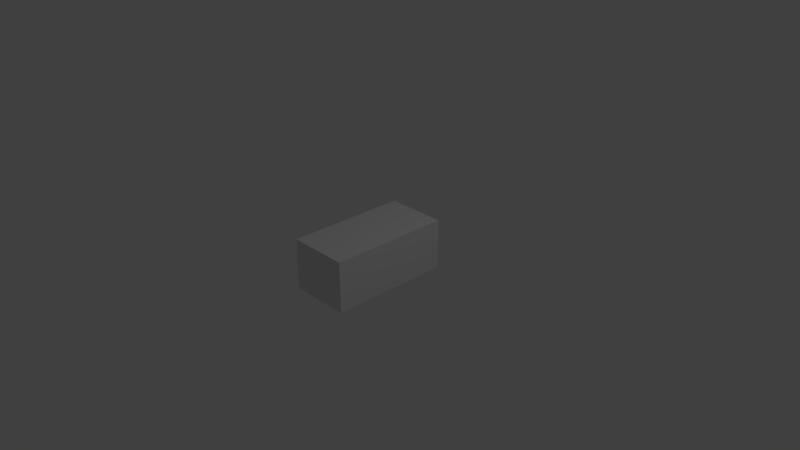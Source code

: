# Source: Box4.blend  (saved by Blender 2.78.0; exported with 4.5.12 LTS)
import bpy
from mathutils import Matrix  # noqa: F401  (used for matrix-valued properties, if any)

bpy.ops.wm.read_factory_settings(use_empty=True)
scene = bpy.context.scene
scene.name = 'Scene'

# ---- collections
col_collection_1 = bpy.data.collections.new('Collection 1'); scene.collection.children.link(col_collection_1)

# ---- materials (node trees are filled in below, after node groups)
mat_mat_grid = bpy.data.materials.new('Mat_Grid')
mat_mat_grid.alpha_threshold = 0.0
mat_mat_grid.use_transparent_shadow = False
mat_mat_grid.diffuse_color = (0.03968, 0.03968, 0.03968, 1.0)
mat_mat_grid.roughness = 0.5
mat_mat_box = bpy.data.materials.new('Mat_Box')
mat_mat_box.alpha_threshold = 0.0
mat_mat_box.use_transparent_shadow = False
mat_mat_box.diffuse_color = (0.8, 0.03095, 0.03832, 1.0)
mat_mat_box.roughness = 0.5
mat_mat_box.line_color = (0.0, 0.0, 0.0, 1.0)

# ---- material node trees

# ---- world
world_world = bpy.data.worlds.new('World'); scene.world = world_world
world_world.color = (0.05088, 0.05088, 0.05088)
world_world.use_sun_shadow = False
world_world.sun_shadow_jitter_overblur = 0.0
world_world.cycles.sampling_method = 'MANUAL'

# ---- cameras
cam_camera = bpy.data.cameras.new('Camera')
cam_camera.clip_end = 100.0
cam_camera.lens = 35.0
cam_camera.sensor_width = 32.0
cam_camera.sensor_height = 18.0
cam_camera.ortho_scale = 7.314
cam_camera.dof.focus_distance = 0.0
cam_camera.dof.aperture_fstop = 128.0

# ---- lights
light_lamp = bpy.data.lights.new('Lamp', 'POINT')
light_lamp.transmission_factor = 0.0
light_lamp.cutoff_distance = 30.0
light_lamp.energy = 100.0
light_lamp.shadow_buffer_clip_start = 1.001
light_lamp.shadow_soft_size = 0.1
light_lamp.shadow_maximum_resolution = 0.006
light_lamp.use_absolute_resolution = True

# ---- meshes
me_grid = bpy.data.meshes.new('Grid')
me_grid.from_pydata([(-0.7778, -0.1098, 0.0), (-0.5556, -0.1098, 0.0), (-0.3333, -0.1098, 0.0), (-0.1111, -0.1098, 0.0), (0.1111, -0.1098, 0.0), (0.3333, -0.1098, 0.0), (0.5556, -0.1098, 0.0), (0.7778, -0.1098, 0.0), (-1.0, 0.1124, 0.0), (-0.7778, 0.1124, 0.0), (-0.5556, 0.1124, 0.0), (-0.3333, 0.1124, 0.0), (-0.1111, 0.1124, 0.0), (0.1111, 0.1124, 0.0), (0.3333, 0.1124, 0.0), (0.5556, 0.1124, 0.0), (0.7778, 0.1124, 0.0), (1.0, 0.1124, 0.0), (-1.0, 0.3346, 0.0), (-0.7778, 0.3346, 0.0), (-0.5556, 0.3346, 0.0), (-0.3333, 0.3346, 0.0), (-0.1111, 0.3346, 0.0), (0.1111, 0.3346, 0.0), (0.3333, 0.3346, 0.0), (0.5556, 0.3346, 0.0), (0.7778, 0.3346, 0.0), (1.0, 0.3346, 0.0), (-1.0, 0.5569, 0.0), (-0.7778, 0.5569, 0.0), (-0.5556, 0.5569, 0.0), (-0.3333, 0.5569, 0.0), (-0.1111, 0.5569, 0.0), (0.1111, 0.5569, 0.0), (0.3333, 0.5569, 0.0), (0.5556, 0.5569, 0.0), (0.7778, 0.5569, 0.0), (1.0, 0.5569, 0.0), (-1.0, 0.7791, 0.0), (-0.7778, 0.7791, 0.0), (-0.5556, 0.7791, 0.0), (-0.3333, 0.7791, 0.0), (-0.1111, 0.7791, 0.0), (0.1111, 0.7791, 0.0), (0.3333, 0.7791, 0.0), (0.5556, 0.7791, 0.0), (0.7778, 0.7791, 0.0), (1.0, 0.7791, 0.0), (-1.0, 1.001, 0.0), (-0.7778, 1.001, 0.0), (-0.5556, 1.001, 0.0), (-0.3333, 1.001, 0.0), (-0.1111, 1.001, 0.0), (0.1111, 1.001, 0.0), (0.3333, 1.001, 0.0), (0.5556, 1.001, 0.0), (0.7778, 1.001, 0.0), (1.0, 1.001, 0.0), (-1.0, 1.224, 0.0), (-0.7778, 1.224, 0.0), (-0.5556, 1.224, 0.0), (-0.3333, 1.224, 0.0), (-0.1111, 1.224, 0.0), (0.1111, 1.224, 0.0), (0.3333, 1.224, 0.0), (0.5556, 1.224, 0.0), (0.7778, 1.224, 0.0), (1.0, 1.224, 0.0), (-1.0, 1.446, 0.0), (-0.7778, 1.446, 0.0), (-0.5556, 1.446, 0.0), (-0.3333, 1.446, 0.0), (-0.1111, 1.446, 0.0), (0.1111, 1.446, 0.0), (0.3333, 1.446, 0.0), (0.5556, 1.446, 0.0), (0.7778, 1.446, 0.0), (1.0, 1.446, 0.0), (-1.0, 1.668, 0.0), (-0.7778, 1.668, 0.0), (-0.5556, 1.668, 0.0), (-0.3333, 1.668, 0.0), (-0.1111, 1.668, 0.0), (0.1111, 1.668, 0.0), (0.3333, 1.668, 0.0), (0.5556, 1.668, 0.0), (0.7778, 1.668, 0.0), (1.0, 1.668, 0.0), (-0.7778, 1.89, 0.0), (-0.5556, 1.89, 0.0), (-0.3333, 1.89, 0.0), (-0.1111, 1.89, 0.0), (0.1111, 1.89, 0.0), (0.3333, 1.89, 0.0), (0.5556, 1.89, 0.0), (0.7778, 1.89, 0.0), (0.8397, -1.769, 1.794), (1.15, -2.776, 1.794), (0.8397, -2.776, 2.105), (1.137, -2.615, 2.092), (1.15, -1.698, 2.334), (1.137, -2.293, 2.253), (0.8397, -1.769, 0.1057), (0.8397, -1.698, 0.07008), (0.8397, -2.602, -0.205), (1.15, -2.776, 0.1057), (1.137, -2.615, -0.1919), (1.15, -1.698, -0.4335), (0.8397, -2.146, -0.4335), (1.137, -2.293, -0.3527), (0.8397, 1.68, 0.07008), (0.8397, 1.751, 0.1057), (0.8397, 2.301, -0.4335), (1.15, 1.68, -0.4335), (1.137, 2.275, -0.3527), (1.15, 2.758, 0.1057), (0.8397, 2.758, -0.205), (1.137, 2.596, -0.1919), (1.15, -0.009176, 1.009), (0.8397, 1.751, 1.794), (1.15, 1.68, 2.334), (1.137, 2.275, 2.253), (0.8397, 2.758, 2.105), (1.15, 2.758, 1.794), (1.137, 2.596, 2.092), (-0.8491, -1.769, 1.794), (-1.16, -1.698, 2.334), (-1.147, -2.293, 2.253), (-0.8491, -2.776, 2.105), (-1.16, -2.776, 1.794), (-1.147, -2.615, 2.092), (-0.8491, -1.698, 0.07008), (-0.8491, -1.769, 0.1057), (-0.8491, -2.146, -0.4335), (-1.16, -1.698, -0.4335), (-1.147, -2.293, -0.3527), (-1.16, -2.776, 0.1057), (-0.8491, -2.602, -0.2051), (-1.147, -2.615, -0.1919), (-0.8491, 1.751, 0.1057), (-0.8491, 1.68, 0.07008), (-0.8491, 2.758, -0.205), (-1.16, 2.758, 0.1057), (-1.147, 2.596, -0.1919), (-1.16, 1.68, -0.4335), (-0.8491, 2.301, -0.4335), (-1.147, 2.275, -0.3527), (-1.161, -0.009176, 0.8915), (-0.8491, 1.751, 1.794), (-0.004684, -0.009176, 2.334), (-1.16, 2.758, 1.794), (-0.8491, 2.758, 2.105), (-1.147, 2.596, 2.092), (-1.16, 1.68, 2.334), (-1.147, 2.275, 2.253), (0.8397, -0.009175, 0.07008), (-0.004684, -1.698, 0.07008), (-0.004685, 1.68, 0.07008), (-0.8491, -0.009175, 0.07008), (0.8397, -1.769, 0.9501), (-0.004684, -1.769, 1.794), (-0.004684, -1.769, 0.1057), (-0.8491, -1.769, 0.9501), (0.8397, 1.751, 0.9501), (-0.004684, 1.751, 0.1057), (-0.004684, 1.751, 1.794), (-0.8491, 1.751, 0.9501), (-0.7778, -1.889, 0.0), (-0.5556, -1.889, 0.0), (-0.3333, -1.889, 0.0), (-0.1111, -1.889, 0.0), (0.1111, -1.889, 0.0), (0.3333, -1.889, 0.0), (0.5556, -1.889, 0.0), (0.7778, -1.889, 0.0), (-1.0, -1.666, 0.0), (-0.7778, -1.666, 0.0), (-0.5556, -1.666, 0.0), (-0.3333, -1.666, 0.0), (-0.1111, -1.666, 0.0), (0.1111, -1.666, 0.0), (0.3333, -1.666, 0.0), (0.5556, -1.666, 0.0), (0.7778, -1.666, 0.0), (1.0, -1.666, 0.0), (-1.0, -1.444, 0.0), (-0.7778, -1.444, 0.0), (-0.5556, -1.444, 0.0), (-0.3333, -1.444, 0.0), (-0.1111, -1.444, 0.0), (0.1111, -1.444, 0.0), (0.3333, -1.444, 0.0), (0.5556, -1.444, 0.0), (0.7778, -1.444, 0.0), (1.0, -1.444, 0.0), (-1.0, -1.222, 0.0), (-0.7778, -1.222, 0.0), (-0.5556, -1.222, 0.0), (-0.3333, -1.222, 0.0), (-0.1111, -1.222, 0.0), (0.1111, -1.222, 0.0), (0.3333, -1.222, 0.0), (0.5556, -1.222, 0.0), (0.7778, -1.222, 0.0), (1.0, -1.222, 0.0), (-1.0, -0.9996, 0.0), (-0.7778, -0.9996, 0.0), (-0.5556, -0.9996, 0.0), (-0.3333, -0.9996, 0.0), (-0.1111, -0.9996, 0.0), (0.1111, -0.9996, 0.0), (0.3333, -0.9996, 0.0), (0.5556, -0.9996, 0.0), (0.7778, -0.9996, 0.0), (1.0, -0.9996, 0.0), (-1.0, -0.7774, 0.0), (-0.7778, -0.7774, 0.0), (-0.5556, -0.7774, 0.0), (-0.3333, -0.7774, 0.0), (-0.1111, -0.7774, 0.0), (0.1111, -0.7774, 0.0), (0.3333, -0.7774, 0.0), (0.5556, -0.7774, 0.0), (0.7778, -0.7774, 0.0), (1.0, -0.7774, 0.0), (-1.0, -0.5552, 0.0), (-0.7778, -0.5552, 0.0), (-0.5556, -0.5552, 0.0), (-0.3333, -0.5552, 0.0), (-0.1111, -0.5552, 0.0), (0.1111, -0.5552, 0.0), (0.3333, -0.5552, 0.0), (0.5556, -0.5552, 0.0), (0.7778, -0.5552, 0.0), (1.0, -0.5552, 0.0), (-1.0, -0.333, 0.0), (-0.7778, -0.333, 0.0), (-0.5556, -0.333, 0.0), (-0.3333, -0.333, 0.0), (-0.1111, -0.333, 0.0), (0.1111, -0.333, 0.0), (0.3333, -0.333, 0.0), (0.5556, -0.333, 0.0), (0.7778, -0.333, 0.0), (1.0, -0.333, 0.0), (-1.0, -0.1107, 0.0), (-0.7778, -0.1107, 0.0), (-0.5556, -0.1107, 0.0), (-0.3333, -0.1107, 0.0), (-0.1111, -0.1107, 0.0), (0.1111, -0.1107, 0.0), (0.3333, -0.1107, 0.0), (0.5556, -0.1107, 0.0), (0.7778, -0.1107, 0.0), (1.0, -0.1107, 0.0), (-0.7778, 0.1115, 0.0), (-0.5556, 0.1115, 0.0), (-0.3333, 0.1115, 0.0), (-0.1111, 0.1115, 0.0), (0.1111, 0.1115, 0.0), (0.3333, 0.1115, 0.0), (0.5556, 0.1115, 0.0), (0.7778, 0.1115, 0.0)], [], [(0, 9, 10, 1), (2, 11, 12, 3), (4, 13, 14, 5), (6, 15, 16, 7), (8, 18, 19, 9), (9, 19, 20, 10), (10, 20, 21, 11), (11, 21, 22, 12), (12, 22, 23, 13), (13, 23, 24, 14), (14, 24, 25, 15), (15, 25, 26, 16), (16, 26, 27, 17), (19, 29, 30, 20), (21, 31, 32, 22), (23, 33, 34, 24), (25, 35, 36, 26), (28, 38, 39, 29), (29, 39, 40, 30), (30, 40, 41, 31), (31, 41, 42, 32), (32, 42, 43, 33), (33, 43, 44, 34), (34, 44, 45, 35), (35, 45, 46, 36), (36, 46, 47, 37), (39, 49, 50, 40), (41, 51, 52, 42), (43, 53, 54, 44), (45, 55, 56, 46), (48, 58, 59, 49), (49, 59, 60, 50), (50, 60, 61, 51), (51, 61, 62, 52), (52, 62, 63, 53), (53, 63, 64, 54), (54, 64, 65, 55), (55, 65, 66, 56), (56, 66, 67, 57), (59, 69, 70, 60), (61, 71, 72, 62), (63, 73, 74, 64), (65, 75, 76, 66), (68, 78, 79, 69), (69, 79, 80, 70), (70, 80, 81, 71), (71, 81, 82, 72), (72, 82, 83, 73), (73, 83, 84, 74), (74, 84, 85, 75), (75, 85, 86, 76), (76, 86, 87, 77), (79, 88, 89, 80), (81, 90, 91, 82), (83, 92, 93, 84), (85, 94, 95, 86), (96, 97, 99, 98), (97, 118, 99), (118, 100, 101), (149, 101, 100), (149, 98, 99, 101), (99, 118, 101), (102, 104, 106, 105), (104, 108, 109, 106), (103, 107, 109, 108), (107, 118, 109), (118, 105, 106), (106, 109, 118), (110, 112, 114, 113), (112, 116, 117, 114), (111, 115, 117, 116), (115, 118, 117), (118, 113, 114), (114, 117, 118), (149, 120, 121), (120, 118, 121), (118, 123, 124), (119, 122, 124, 123), (122, 149, 121, 124), (121, 118, 124), (149, 126, 127), (126, 147, 127), (147, 129, 130), (125, 128, 130, 129), (128, 149, 127, 130), (127, 147, 130), (131, 133, 135, 134), (133, 137, 138, 135), (132, 136, 138, 137), (136, 147, 138), (147, 134, 135), (135, 138, 147), (139, 141, 143, 142), (141, 145, 146, 143), (140, 144, 146, 145), (144, 147, 146), (147, 142, 143), (143, 146, 147), (148, 150, 152, 151), (150, 147, 152), (147, 153, 154), (149, 154, 153), (149, 151, 152, 154), (152, 147, 154), (96, 159, 102, 105, 97), (97, 105, 118), (118, 120, 100), (100, 120, 149), (149, 128, 98), (98, 128, 125, 160, 96), (103, 155, 110, 113, 107), (107, 113, 118), (102, 161, 132, 137, 104), (104, 137, 133, 108), (108, 133, 131, 156, 103), (111, 163, 119, 123, 115), (115, 123, 118), (110, 157, 140, 145, 112), (112, 145, 141, 116), (116, 141, 139, 164, 111), (119, 165, 148, 151, 122), (122, 151, 149), (147, 136, 129), (129, 136, 132, 162, 125), (126, 153, 147), (147, 144, 134), (134, 144, 140, 158, 131), (147, 150, 142), (142, 150, 148, 166, 139), (161, 102, 159, 96, 160, 125, 162, 132), (166, 148, 165, 119, 163, 111, 164, 139), (126, 149, 153), (167, 176, 177, 168), (169, 178, 179, 170), (171, 180, 181, 172), (173, 182, 183, 174), (175, 185, 186, 176), (176, 186, 187, 177), (177, 187, 188, 178), (178, 188, 189, 179), (179, 189, 190, 180), (180, 190, 191, 181), (181, 191, 192, 182), (182, 192, 193, 183), (183, 193, 194, 184), (186, 196, 197, 187), (188, 198, 199, 189), (190, 200, 201, 191), (192, 202, 203, 193), (195, 205, 206, 196), (196, 206, 207, 197), (197, 207, 208, 198), (198, 208, 209, 199), (199, 209, 210, 200), (200, 210, 211, 201), (201, 211, 212, 202), (202, 212, 213, 203), (203, 213, 214, 204), (206, 216, 217, 207), (208, 218, 219, 209), (210, 220, 221, 211), (212, 222, 223, 213), (215, 225, 226, 216), (216, 226, 227, 217), (217, 227, 228, 218), (218, 228, 229, 219), (219, 229, 230, 220), (220, 230, 231, 221), (221, 231, 232, 222), (222, 232, 233, 223), (223, 233, 234, 224), (226, 236, 237, 227), (228, 238, 239, 229), (230, 240, 241, 231), (232, 242, 243, 233), (235, 245, 246, 236), (236, 246, 247, 237), (237, 247, 248, 238), (238, 248, 249, 239), (239, 249, 250, 240), (240, 250, 251, 241), (241, 251, 252, 242), (242, 252, 253, 243), (243, 253, 254, 244), (246, 255, 256, 247), (248, 257, 258, 249), (250, 259, 260, 251), (252, 261, 262, 253)])
me_grid.polygons.foreach_set('material_index', [0, 0, 0, 0, 0, 0, 0, 0, 0, 0, 0, 0, 0, 0, 0, 0, 0, 0, 0, 0, 0, 0, 0, 0, 0, 0, 0, 0, 0, 0, 0, 0, 0, 0, 0, 0, 0, 0, 0, 0, 0, 0, 0, 0, 0, 0, 0, 0, 0, 0, 0, 0, 0, 0, 0, 0, 1, 1, 1, 1, 1, 1, 1, 1, 1, 1, 1, 1, 1, 1, 1, 1, 1, 1, 1, 1, 1, 1, 1, 1, 1, 1, 1, 1, 1, 1, 1, 1, 1, 1, 1, 1, 1, 1, 1, 1, 1, 1, 1, 1, 1, 1, 1, 1, 1, 1, 1, 1, 1, 1, 1, 1, 1, 1, 1, 1, 1, 1, 1, 1, 1, 1, 1, 1, 1, 1, 1, 1, 1, 1, 1, 1, 0, 0, 0, 0, 0, 0, 0, 0, 0, 0, 0, 0, 0, 0, 0, 0, 0, 0, 0, 0, 0, 0, 0, 0, 0, 0, 0, 0, 0, 0, 0, 0, 0, 0, 0, 0, 0, 0, 0, 0, 0, 0, 0, 0, 0, 0, 0, 0, 0, 0, 0, 0, 0, 0, 0, 0])
_k = set([(96, 159), (96, 160), (102, 159), (102, 161), (103, 155), (103, 156), (110, 155), (110, 157), (111, 163), (111, 164), (119, 163), (119, 165), (125, 160), (125, 162), (131, 156), (131, 158), (132, 161), (132, 162), (139, 164), (139, 166), (140, 157), (140, 158), (148, 165), (148, 166)])
me_grid.attributes.new('sharp_edge', 'BOOLEAN', 'EDGE').data.foreach_set('value', [ (min(e.vertices), max(e.vertices)) in _k for e in me_grid.edges])
_uv = me_grid.uv_layers.new(name='UVMap')
_uv.uv.foreach_set('vector', [0.6046, 0.6292, 0.5735, 0.6292, 0.5735, 0.5985, 0.6046, 0.5985, 0.6046, 0.5677, 0.5735, 0.5677, 0.5735, 0.5369, 0.6046, 0.5369, 0.6046, 0.5062, 0.5735, 0.5062, 0.5735, 0.4754, 0.6046, 0.4754, 0.6046, 0.4446, 0.5735, 0.4446, 0.5735, 0.4139, 0.6046, 0.4139, 0.5735, 0.66, 0.5423, 0.66, 0.5423, 0.6292, 0.5735, 0.6292, 0.5735, 0.6292, 0.5423, 0.6292, 0.5423, 0.5985, 0.5735, 0.5985, 0.5735, 0.5985, 0.5423, 0.5985, 0.5423, 0.5677, 0.5735, 0.5677, 0.5735, 0.5677, 0.5423, 0.5677, 0.5423, 0.5369, 0.5735, 0.5369, 0.5735, 0.5369, 0.5423, 0.5369, 0.5423, 0.5062, 0.5735, 0.5062, 0.5735, 0.5062, 0.5423, 0.5062, 0.5423, 0.4754, 0.5735, 0.4754, 0.5735, 0.4754, 0.5423, 0.4754, 0.5423, 0.4446, 0.5735, 0.4446, 0.5735, 0.4446, 0.5423, 0.4446, 0.5423, 0.4139, 0.5735, 0.4139, 0.5735, 0.4139, 0.5423, 0.4139, 0.5423, 0.3831, 0.5735, 0.3831, 0.5423, 0.6292, 0.5111, 0.6292, 0.5111, 0.5985, 0.5423, 0.5985, 0.5423, 0.5677, 0.5111, 0.5677, 0.5111, 0.5369, 0.5423, 0.5369, 0.5423, 0.5062, 0.5111, 0.5062, 0.5111, 0.4754, 0.5423, 0.4754, 0.5423, 0.4446, 0.5111, 0.4446, 0.5111, 0.4139, 0.5423, 0.4139, 0.5111, 0.66, 0.48, 0.66, 0.48, 0.6292, 0.5111, 0.6292, 0.5111, 0.6292, 0.48, 0.6292, 0.48, 0.5985, 0.5111, 0.5985, 0.5111, 0.5985, 0.48, 0.5985, 0.48, 0.5677, 0.5111, 0.5677, 0.5111, 0.5677, 0.48, 0.5677, 0.48, 0.5369, 0.5111, 0.5369, 0.5111, 0.5369, 0.48, 0.5369, 0.48, 0.5062, 0.5111, 0.5062, 0.5111, 0.5062, 0.48, 0.5062, 0.48, 0.4754, 0.5111, 0.4754, 0.5111, 0.4754, 0.48, 0.4754, 0.48, 0.4446, 0.5111, 0.4446, 0.5111, 0.4446, 0.48, 0.4446, 0.48, 0.4139, 0.5111, 0.4139, 0.5111, 0.4139, 0.48, 0.4139, 0.48, 0.3831, 0.5111, 0.3831, 0.48, 0.6292, 0.4488, 0.6292, 0.4488, 0.5985, 0.48, 0.5985, 0.48, 0.5677, 0.4488, 0.5677, 0.4488, 0.5369, 0.48, 0.5369, 0.48, 0.5062, 0.4488, 0.5062, 0.4488, 0.4754, 0.48, 0.4754, 0.48, 0.4446, 0.4488, 0.4446, 0.4488, 0.4139, 0.48, 0.4139, 0.4488, 0.66, 0.4176, 0.66, 0.4176, 0.6292, 0.4488, 0.6292, 0.4488, 0.6292, 0.4176, 0.6292, 0.4176, 0.5985, 0.4488, 0.5985, 0.4488, 0.5985, 0.4176, 0.5985, 0.4176, 0.5677, 0.4488, 0.5677, 0.4488, 0.5677, 0.4176, 0.5677, 0.4176, 0.5369, 0.4488, 0.5369, 0.4488, 0.5369, 0.4176, 0.5369, 0.4176, 0.5062, 0.4488, 0.5062, 0.4488, 0.5062, 0.4176, 0.5062, 0.4176, 0.4754, 0.4488, 0.4754, 0.4488, 0.4754, 0.4176, 0.4754, 0.4176, 0.4446, 0.4488, 0.4446, 0.4488, 0.4446, 0.4176, 0.4446, 0.4176, 0.4139, 0.4488, 0.4139, 0.4488, 0.4139, 0.4176, 0.4139, 0.4176, 0.3831, 0.4488, 0.3831, 0.4176, 0.6292, 0.3864, 0.6292, 0.3864, 0.5985, 0.4176, 0.5985, 0.4176, 0.5677, 0.3864, 0.5677, 0.3864, 0.5369, 0.4176, 0.5369, 0.4176, 0.5062, 0.3864, 0.5062, 0.3864, 0.4754, 0.4176, 0.4754, 0.4176, 0.4446, 0.3864, 0.4446, 0.3864, 0.4139, 0.4176, 0.4139, 0.3864, 0.66, 0.3553, 0.66, 0.3553, 0.6292, 0.3864, 0.6292, 0.3864, 0.6292, 0.3553, 0.6292, 0.3553, 0.5985, 0.3864, 0.5985, 0.3864, 0.5985, 0.3553, 0.5985, 0.3553, 0.5677, 0.3864, 0.5677, 0.3864, 0.5677, 0.3553, 0.5677, 0.3553, 0.5369, 0.3864, 0.5369, 0.3864, 0.5369, 0.3553, 0.5369, 0.3553, 0.5062, 0.3864, 0.5062, 0.3864, 0.5062, 0.3553, 0.5062, 0.3553, 0.4754, 0.3864, 0.4754, 0.3864, 0.4754, 0.3553, 0.4754, 0.3553, 0.4446, 0.3864, 0.4446, 0.3864, 0.4446, 0.3553, 0.4446, 0.3553, 0.4139, 0.3864, 0.4139, 0.3864, 0.4139, 0.3553, 0.4139, 0.3553, 0.3831, 0.3864, 0.3831, 0.3553, 0.6292, 0.3241, 0.6292, 0.3241, 0.5985, 0.3553, 0.5985, 0.3553, 0.5677, 0.3241, 0.5677, 0.3241, 0.5369, 0.3553, 0.5369, 0.3553, 0.5062, 0.3241, 0.5062, 0.3241, 0.4754, 0.3553, 0.4754, 0.3553, 0.4446, 0.3241, 0.4446, 0.3241, 0.4139, 0.3553, 0.4139, 0.5992, 0.7808, 0.5556, 0.7618, 0.5575, 0.7252, 0.5992, 0.7204, 0.4636, 3.301e-08, 0.5738, 0.1915, 0.4219, 0.01118, 0.5738, 0.1915, 0.388, 0.07464, 0.3994, 0.03344, 0.162, 0.5746, 0.001845, 0.7327, 1.003e-07, 0.6915, 0.162, 0.5746, 0.04359, 0.7662, 0.001845, 0.755, 0.001845, 0.7327, 0.4219, 0.01118, 0.5738, 0.1915, 0.3994, 0.03344, 0.8382, 0.04302, 0.8156, 0.04302, 0.8143, 0.001821, 0.8575, 0.0, 0.8156, 0.04302, 0.776, 0.04302, 0.7864, 0.001821, 0.8143, 0.001821, 0.9011, 0.2768, 0.8575, 0.2768, 0.8594, 0.2356, 0.9011, 0.2338, 0.776, 0.07464, 0.5738, 0.1915, 0.7648, 0.03344, 0.5738, 0.1915, 0.7004, 0.0, 0.7422, 0.01118, 0.7422, 0.01118, 0.7648, 0.03344, 0.5738, 0.1915, 0.9011, 0.3198, 0.8575, 0.3198, 0.8594, 0.2787, 0.9011, 0.2768, 0.9141, 0.4261, 0.8745, 0.4261, 0.8758, 0.3849, 0.9037, 0.3849, 0.8518, 0.4261, 0.8326, 0.3831, 0.8758, 0.3849, 0.8745, 0.4261, 0.7004, 0.3831, 0.5738, 0.1915, 0.7422, 0.3719, 0.5738, 0.1915, 0.776, 0.3085, 0.7648, 0.3497, 0.7648, 0.3497, 0.7422, 0.3719, 0.5738, 0.1915, 0.162, 0.5746, 0.0, 0.4577, 0.001845, 0.4165, 0.388, 0.3085, 0.5738, 0.1915, 0.3994, 0.3497, 0.5738, 0.1915, 0.4636, 0.3831, 0.4219, 0.3719, 0.5992, 0.7808, 0.5992, 0.8412, 0.5575, 0.8364, 0.5556, 0.7998, 0.04359, 0.3831, 0.162, 0.5746, 0.001845, 0.4165, 0.001845, 0.3943, 0.3994, 0.3497, 0.5738, 0.1915, 0.4219, 0.3719, 0.162, 0.5746, 0.3241, 0.6915, 0.3222, 0.7327, 0.0, 0.3085, 0.2022, 0.1915, 0.01138, 0.3497, 0.2022, 0.1915, 0.0756, 0.3831, 0.03392, 0.3719, 0.5992, 0.66, 0.5992, 0.7204, 0.5575, 0.7156, 0.5556, 0.679, 0.2805, 0.7662, 0.162, 0.5746, 0.3222, 0.7327, 0.3222, 0.755, 0.01138, 0.3497, 0.2022, 0.1915, 0.03392, 0.3719, 0.5992, 0.8412, 0.5992, 0.8842, 0.5575, 0.8824, 0.5556, 0.8412, 0.776, 0.2768, 0.8156, 0.2768, 0.8143, 0.318, 0.7864, 0.318, 0.8382, 0.2768, 0.8575, 0.3198, 0.8143, 0.318, 0.8156, 0.2768, 0.3124, 0.3831, 0.2022, 0.1915, 0.3542, 0.3719, 0.2022, 0.1915, 0.388, 0.3085, 0.3767, 0.3497, 0.3767, 0.3497, 0.3542, 0.3719, 0.2022, 0.1915, 0.8518, 0.6599, 0.8745, 0.6599, 0.8758, 0.7011, 0.8326, 0.7029, 0.8745, 0.6599, 0.9141, 0.6599, 0.9037, 0.7011, 0.8758, 0.7011, 0.8632, 0.3629, 0.8196, 0.3629, 0.8215, 0.3217, 0.8632, 0.3198, 0.388, 0.07464, 0.2022, 0.1915, 0.3767, 0.03344, 0.2022, 0.1915, 0.3124, 3.301e-08, 0.3542, 0.01118, 0.3542, 0.01118, 0.3767, 0.03344, 0.2022, 0.1915, 0.8196, 0.3803, 0.776, 0.3612, 0.7779, 0.3247, 0.8196, 0.3198, 0.0756, 0.0, 0.2022, 0.1915, 0.03392, 0.01118, 0.2022, 0.1915, 0.0, 0.07464, 0.01138, 0.03344, 0.162, 0.5746, 0.3222, 0.4165, 0.3241, 0.4577, 0.162, 0.5746, 0.2805, 0.3831, 0.3222, 0.3943, 0.3222, 0.4165, 0.03392, 0.01118, 0.2022, 0.1915, 0.01138, 0.03344, 0.9141, 0.618, 0.9141, 0.5012, 0.9141, 0.3843, 0.9847, 0.3831, 0.9847, 0.6168, 0.4636, 3.301e-08, 0.7004, 0.0, 0.5738, 0.1915, 0.5738, 0.1915, 0.388, 0.3085, 0.388, 0.07464, 1.003e-07, 0.6915, 0.0, 0.4577, 0.162, 0.5746, 0.162, 0.5746, 0.2805, 0.7662, 0.04359, 0.7662, 0.1413, 0.7662, 0.1413, 1.0, 0.07064, 1.0, 0.07064, 0.8831, 0.07064, 0.7662, 0.9294, 1.65e-08, 0.9294, 0.1169, 0.9294, 0.2338, 0.8575, 0.2338, 0.8575, 0.0, 0.776, 0.07464, 0.776, 0.3085, 0.5738, 0.1915, 0.2119, 0.7662, 0.2119, 0.8831, 0.2119, 1.0, 0.1413, 1.0, 0.1413, 0.7662, 0.8156, 0.04302, 0.8156, 0.2768, 0.776, 0.2768, 0.776, 0.04302, 0.4039, 0.66, 0.4039, 0.8938, 0.3241, 0.8938, 0.3241, 0.7769, 0.3241, 0.66, 0.9294, 0.2337, 0.9294, 0.1169, 0.9294, 0.0, 1.0, 0.001215, 1.0, 0.2349, 0.7004, 0.3831, 0.4636, 0.3831, 0.5738, 0.1915, 0.4039, 0.8938, 0.4039, 0.7769, 0.4039, 0.66, 0.4838, 0.66, 0.4838, 0.8938, 0.9141, 0.4261, 0.9141, 0.6599, 0.8745, 0.6599, 0.8745, 0.4261, 8.361e-08, 1.0, 0.0, 0.7662, 0.07064, 0.7662, 0.07064, 0.8831, 0.07064, 1.0, 0.2825, 0.7662, 0.2825, 0.8831, 0.2825, 1.0, 0.2119, 1.0, 0.2119, 0.7662, 0.04359, 0.3831, 0.2805, 0.3831, 0.162, 0.5746, 0.2022, 0.1915, 0.3124, 0.3831, 0.0756, 0.3831, 0.9738, 0.7042, 0.9738, 0.9379, 0.9032, 0.9367, 0.9032, 0.8198, 0.9032, 0.7029, 0.0, 0.3085, 0.0, 0.07464, 0.2022, 0.1915, 0.2022, 0.1915, 0.388, 0.07464, 0.388, 0.3085, 0.5556, 0.66, 0.5556, 0.8938, 0.4838, 0.8938, 0.4838, 0.7769, 0.4838, 0.66, 0.2022, 0.1915, 0.0756, 0.0, 0.3124, 3.301e-08, 0.9032, 0.7029, 0.9032, 0.9367, 0.8326, 0.9379, 0.8326, 0.821, 0.8326, 0.7042, 0.6046, 0.5, 0.6046, 0.3831, 0.7186, 0.3831, 0.8326, 0.3831, 0.8326, 0.5, 0.8326, 0.6169, 0.7186, 0.6169, 0.6046, 0.6169, 0.7186, 0.8507, 0.6046, 0.8507, 0.6046, 0.7338, 0.6046, 0.6169, 0.7186, 0.6169, 0.8326, 0.6169, 0.8326, 0.7338, 0.8326, 0.8507, 0.3241, 0.6915, 0.162, 0.5746, 0.3241, 0.4577, 0.6046, 0.6292, 0.5735, 0.6292, 0.5735, 0.5985, 0.6046, 0.5985, 0.6046, 0.5677, 0.5735, 0.5677, 0.5735, 0.5369, 0.6046, 0.5369, 0.6046, 0.5062, 0.5735, 0.5062, 0.5735, 0.4754, 0.6046, 0.4754, 0.6046, 0.4446, 0.5735, 0.4446, 0.5735, 0.4139, 0.6046, 0.4139, 0.5735, 0.66, 0.5423, 0.66, 0.5423, 0.6292, 0.5735, 0.6292, 0.5735, 0.6292, 0.5423, 0.6292, 0.5423, 0.5985, 0.5735, 0.5985, 0.5735, 0.5985, 0.5423, 0.5985, 0.5423, 0.5677, 0.5735, 0.5677, 0.5735, 0.5677, 0.5423, 0.5677, 0.5423, 0.5369, 0.5735, 0.5369, 0.5735, 0.5369, 0.5423, 0.5369, 0.5423, 0.5062, 0.5735, 0.5062, 0.5735, 0.5062, 0.5423, 0.5062, 0.5423, 0.4754, 0.5735, 0.4754, 0.5735, 0.4754, 0.5423, 0.4754, 0.5423, 0.4446, 0.5735, 0.4446, 0.5735, 0.4446, 0.5423, 0.4446, 0.5423, 0.4139, 0.5735, 0.4139, 0.5735, 0.4139, 0.5423, 0.4139, 0.5423, 0.3831, 0.5735, 0.3831, 0.5423, 0.6292, 0.5111, 0.6292, 0.5111, 0.5985, 0.5423, 0.5985, 0.5423, 0.5677, 0.5111, 0.5677, 0.5111, 0.5369, 0.5423, 0.5369, 0.5423, 0.5062, 0.5111, 0.5062, 0.5111, 0.4754, 0.5423, 0.4754, 0.5423, 0.4446, 0.5111, 0.4446, 0.5111, 0.4139, 0.5423, 0.4139, 0.5111, 0.66, 0.48, 0.66, 0.48, 0.6292, 0.5111, 0.6292, 0.5111, 0.6292, 0.48, 0.6292, 0.48, 0.5985, 0.5111, 0.5985, 0.5111, 0.5985, 0.48, 0.5985, 0.48, 0.5677, 0.5111, 0.5677, 0.5111, 0.5677, 0.48, 0.5677, 0.48, 0.5369, 0.5111, 0.5369, 0.5111, 0.5369, 0.48, 0.5369, 0.48, 0.5062, 0.5111, 0.5062, 0.5111, 0.5062, 0.48, 0.5062, 0.48, 0.4754, 0.5111, 0.4754, 0.5111, 0.4754, 0.48, 0.4754, 0.48, 0.4446, 0.5111, 0.4446, 0.5111, 0.4446, 0.48, 0.4446, 0.48, 0.4139, 0.5111, 0.4139, 0.5111, 0.4139, 0.48, 0.4139, 0.48, 0.3831, 0.5111, 0.3831, 0.48, 0.6292, 0.4488, 0.6292, 0.4488, 0.5985, 0.48, 0.5985, 0.48, 0.5677, 0.4488, 0.5677, 0.4488, 0.5369, 0.48, 0.5369, 0.48, 0.5062, 0.4488, 0.5062, 0.4488, 0.4754, 0.48, 0.4754, 0.48, 0.4446, 0.4488, 0.4446, 0.4488, 0.4139, 0.48, 0.4139, 0.4488, 0.66, 0.4176, 0.66, 0.4176, 0.6292, 0.4488, 0.6292, 0.4488, 0.6292, 0.4176, 0.6292, 0.4176, 0.5985, 0.4488, 0.5985, 0.4488, 0.5985, 0.4176, 0.5985, 0.4176, 0.5677, 0.4488, 0.5677, 0.4488, 0.5677, 0.4176, 0.5677, 0.4176, 0.5369, 0.4488, 0.5369, 0.4488, 0.5369, 0.4176, 0.5369, 0.4176, 0.5062, 0.4488, 0.5062, 0.4488, 0.5062, 0.4176, 0.5062, 0.4176, 0.4754, 0.4488, 0.4754, 0.4488, 0.4754, 0.4176, 0.4754, 0.4176, 0.4446, 0.4488, 0.4446, 0.4488, 0.4446, 0.4176, 0.4446, 0.4176, 0.4139, 0.4488, 0.4139, 0.4488, 0.4139, 0.4176, 0.4139, 0.4176, 0.3831, 0.4488, 0.3831, 0.4176, 0.6292, 0.3864, 0.6292, 0.3864, 0.5985, 0.4176, 0.5985, 0.4176, 0.5677, 0.3864, 0.5677, 0.3864, 0.5369, 0.4176, 0.5369, 0.4176, 0.5062, 0.3864, 0.5062, 0.3864, 0.4754, 0.4176, 0.4754, 0.4176, 0.4446, 0.3864, 0.4446, 0.3864, 0.4139, 0.4176, 0.4139, 0.3864, 0.66, 0.3553, 0.66, 0.3553, 0.6292, 0.3864, 0.6292, 0.3864, 0.6292, 0.3553, 0.6292, 0.3553, 0.5985, 0.3864, 0.5985, 0.3864, 0.5985, 0.3553, 0.5985, 0.3553, 0.5677, 0.3864, 0.5677, 0.3864, 0.5677, 0.3553, 0.5677, 0.3553, 0.5369, 0.3864, 0.5369, 0.3864, 0.5369, 0.3553, 0.5369, 0.3553, 0.5062, 0.3864, 0.5062, 0.3864, 0.5062, 0.3553, 0.5062, 0.3553, 0.4754, 0.3864, 0.4754, 0.3864, 0.4754, 0.3553, 0.4754, 0.3553, 0.4446, 0.3864, 0.4446, 0.3864, 0.4446, 0.3553, 0.4446, 0.3553, 0.4139, 0.3864, 0.4139, 0.3864, 0.4139, 0.3553, 0.4139, 0.3553, 0.3831, 0.3864, 0.3831, 0.3553, 0.6292, 0.3241, 0.6292, 0.3241, 0.5985, 0.3553, 0.5985, 0.3553, 0.5677, 0.3241, 0.5677, 0.3241, 0.5369, 0.3553, 0.5369, 0.3553, 0.5062, 0.3241, 0.5062, 0.3241, 0.4754, 0.3553, 0.4754, 0.3553, 0.4446, 0.3241, 0.4446, 0.3241, 0.4139, 0.3553, 0.4139])
me_grid.materials.append(mat_mat_grid)
me_grid.materials.append(mat_mat_box)
me_grid.use_remesh_preserve_volume = False
me_grid.use_remesh_preserve_attributes = False
me_grid.use_mirror_vertex_groups = False
me_grid.update()
me_cube = bpy.data.meshes.new('Cube')
me_cube.from_pydata([(-1.0, -1.0, -1.0), (-1.0, -1.0, 1.0), (-1.0, 1.0, -1.0), (-1.0, 1.0, 1.0), (1.0, -1.0, -1.0), (1.0, -1.0, 1.0), (1.0, 1.0, -1.0), (1.0, 1.0, 1.0)], [], [(0, 1, 3, 2), (2, 3, 7, 6), (6, 7, 5, 4), (4, 5, 1, 0), (2, 6, 4, 0), (7, 3, 1, 5)])
me_cube.use_remesh_preserve_volume = False
me_cube.use_remesh_preserve_attributes = False
me_cube.use_mirror_vertex_groups = False
me_cube.update()

# ---- objects
ob_box = bpy.data.objects.new('Box', me_grid)
ob_ucx_box = bpy.data.objects.new('UCX_Box', me_cube)
ob_lamp = bpy.data.objects.new('Lamp', light_lamp)
ob_camera = bpy.data.objects.new('Camera', cam_camera)

# ---- transforms, parenting, visibility, modifiers, constraints
ob_box.location = (-0.285, 0.002753, -0.001405)
ob_box.rotation_euler = (0.0, 1.571, 0.0)
ob_box.scale = (0.3, 0.3, 0.3)
ob_box.lineart.crease_threshold = 0.0
ob_ucx_box.location = (0.0, 0.0, 0.0)
ob_ucx_box.scale = (0.4159, 0.8315, 0.348)
ob_ucx_box.display_type = 'WIRE'
ob_ucx_box.lineart.crease_threshold = 0.0
ob_lamp.location = (4.076, 1.005, 5.904)
ob_lamp.rotation_euler = (0.6503, 0.05522, 1.866)
ob_lamp.lock_rotations_4d = False
ob_lamp.empty_display_type = 'ARROWS'
ob_lamp.color = (0.0, 0.0, 0.0, 0.0)
ob_lamp.lineart.crease_threshold = 0.0
ob_camera.location = (7.481, -6.508, 5.344)
ob_camera.rotation_euler = (1.109, 0.0, 0.8149)
ob_camera.lock_rotations_4d = False
ob_camera.empty_display_type = 'ARROWS'
ob_camera.color = (0.0, 0.0, 0.0, 0.0)
ob_camera.display_type = 'WIRE'
ob_camera.lineart.crease_threshold = 0.0

# ---- collection membership
col_collection_1.objects.link(ob_box)
col_collection_1.objects.link(ob_ucx_box)
col_collection_1.objects.link(ob_lamp)
col_collection_1.objects.link(ob_camera)

# ---- scene / render settings (as saved in the file)
scene.camera = ob_camera
scene.frame_start = 1; scene.frame_end = 250; scene.frame_set(1)
scene.render.engine = 'BLENDER_EEVEE_NEXT'
scene.render.resolution_percentage = 50
scene.render.dither_intensity = 0.0
scene.cycles.use_denoising = False
scene.cycles.samples = 128
scene.cycles.sampling_pattern = 'TABULATED_SOBOL'
scene.cycles.light_sampling_threshold = 0.0
scene.cycles.use_adaptive_sampling = False
scene.cycles.use_light_tree = False
scene.cycles.blur_glossy = 0.0
scene.cycles.sample_clamp_indirect = 0.0
scene.view_settings.view_transform = 'Standard'
bpy.context.view_layer.update()
